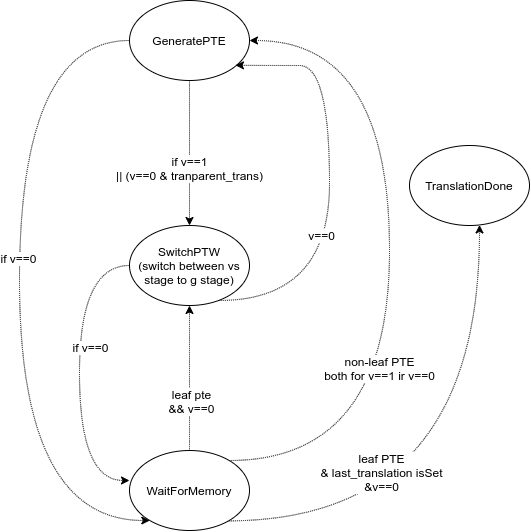

The diagram above was exported from draw.io. Its source (the exported page's mxGraphModel, read from the mxfile embedded in the PNG):
<mxGraphModel dx="2673" dy="943" grid="1" gridSize="10" guides="1" tooltips="1" connect="1" arrows="1" fold="1" page="1" pageScale="1" pageWidth="900" pageHeight="1600" math="0" shadow="0">
  <root>
    <mxCell id="6QTiaxKXoX3GNNBqbsKu-0" />
    <mxCell id="6QTiaxKXoX3GNNBqbsKu-1" parent="6QTiaxKXoX3GNNBqbsKu-0" />
    <mxCell id="6QTiaxKXoX3GNNBqbsKu-2" style="edgeStyle=orthogonalEdgeStyle;curved=1;rounded=0;orthogonalLoop=1;jettySize=auto;html=1;exitX=0.5;exitY=1;exitDx=0;exitDy=0;dashed=1;dashPattern=1 1;fontSize=12;" edge="1" parent="6QTiaxKXoX3GNNBqbsKu-1" source="6QTiaxKXoX3GNNBqbsKu-6" target="6QTiaxKXoX3GNNBqbsKu-15">
      <mxGeometry relative="1" as="geometry">
        <mxPoint x="-560" y="370" as="targetPoint" />
      </mxGeometry>
    </mxCell>
    <mxCell id="6QTiaxKXoX3GNNBqbsKu-3" value="if v==1&lt;br&gt;|| (v==0 &amp;amp; tranparent_trans)" style="edgeLabel;html=1;align=center;verticalAlign=middle;resizable=0;points=[];fontSize=12;" vertex="1" connectable="0" parent="6QTiaxKXoX3GNNBqbsKu-2">
      <mxGeometry x="0.1912" y="-1" relative="1" as="geometry">
        <mxPoint as="offset" />
      </mxGeometry>
    </mxCell>
    <mxCell id="6QTiaxKXoX3GNNBqbsKu-4" style="edgeStyle=orthogonalEdgeStyle;curved=1;rounded=0;orthogonalLoop=1;jettySize=auto;html=1;dashed=1;dashPattern=1 1;fontSize=12;" edge="1" parent="6QTiaxKXoX3GNNBqbsKu-1" source="6QTiaxKXoX3GNNBqbsKu-6" target="6QTiaxKXoX3GNNBqbsKu-22">
      <mxGeometry relative="1" as="geometry">
        <Array as="points">
          <mxPoint x="-730" y="180" />
          <mxPoint x="-730" y="660" />
        </Array>
        <mxPoint x="-620" y="640" as="targetPoint" />
      </mxGeometry>
    </mxCell>
    <mxCell id="6QTiaxKXoX3GNNBqbsKu-5" value="if v==0" style="edgeLabel;html=1;align=center;verticalAlign=middle;resizable=0;points=[];fontSize=12;" vertex="1" connectable="0" parent="6QTiaxKXoX3GNNBqbsKu-4">
      <mxGeometry x="-0.0922" y="-2" relative="1" as="geometry">
        <mxPoint as="offset" />
      </mxGeometry>
    </mxCell>
    <mxCell id="6QTiaxKXoX3GNNBqbsKu-6" value="&lt;font style=&quot;font-size: 12px&quot;&gt;GeneratePTE&lt;/font&gt;" style="ellipse;whiteSpace=wrap;html=1;fontSize=7;fillColor=#FFFFFF;" vertex="1" parent="6QTiaxKXoX3GNNBqbsKu-1">
      <mxGeometry x="-620" y="140" width="120" height="80" as="geometry" />
    </mxCell>
    <mxCell id="6QTiaxKXoX3GNNBqbsKu-12" style="edgeStyle=orthogonalEdgeStyle;curved=1;rounded=0;orthogonalLoop=1;jettySize=auto;html=1;dashed=1;dashPattern=1 1;fontSize=12;entryX=0.883;entryY=0.81;entryDx=0;entryDy=0;entryPerimeter=0;" edge="1" parent="6QTiaxKXoX3GNNBqbsKu-1" source="6QTiaxKXoX3GNNBqbsKu-15" target="6QTiaxKXoX3GNNBqbsKu-6">
      <mxGeometry relative="1" as="geometry">
        <Array as="points">
          <mxPoint x="-420" y="440" />
          <mxPoint x="-420" y="205" />
          <mxPoint x="-480" y="205" />
        </Array>
        <mxPoint x="-510" y="210" as="targetPoint" />
      </mxGeometry>
    </mxCell>
    <mxCell id="6QTiaxKXoX3GNNBqbsKu-24" value="v==0" style="edgeLabel;html=1;align=center;verticalAlign=middle;resizable=0;points=[];fontSize=12;" vertex="1" connectable="0" parent="6QTiaxKXoX3GNNBqbsKu-12">
      <mxGeometry x="-0.1986" y="9" relative="1" as="geometry">
        <mxPoint as="offset" />
      </mxGeometry>
    </mxCell>
    <mxCell id="6QTiaxKXoX3GNNBqbsKu-13" style="edgeStyle=orthogonalEdgeStyle;curved=1;rounded=0;orthogonalLoop=1;jettySize=auto;html=1;entryX=0;entryY=0.375;entryDx=0;entryDy=0;dashed=1;dashPattern=1 1;fontSize=12;exitX=0;exitY=0.5;exitDx=0;exitDy=0;entryPerimeter=0;" edge="1" parent="6QTiaxKXoX3GNNBqbsKu-1" source="6QTiaxKXoX3GNNBqbsKu-15" target="6QTiaxKXoX3GNNBqbsKu-22">
      <mxGeometry relative="1" as="geometry">
        <Array as="points">
          <mxPoint x="-670" y="405" />
          <mxPoint x="-670" y="620" />
        </Array>
      </mxGeometry>
    </mxCell>
    <mxCell id="6QTiaxKXoX3GNNBqbsKu-14" value="if v==0" style="edgeLabel;html=1;align=center;verticalAlign=middle;resizable=0;points=[];fontSize=12;" vertex="1" connectable="0" parent="6QTiaxKXoX3GNNBqbsKu-13">
      <mxGeometry x="-0.1991" y="1" relative="1" as="geometry">
        <mxPoint x="9" y="5" as="offset" />
      </mxGeometry>
    </mxCell>
    <mxCell id="6QTiaxKXoX3GNNBqbsKu-15" value="SwitchPTW&lt;br&gt;(switch between vs&lt;br&gt;stage to g stage)" style="ellipse;whiteSpace=wrap;html=1;fontSize=12;fillColor=#FFFFFF;" vertex="1" parent="6QTiaxKXoX3GNNBqbsKu-1">
      <mxGeometry x="-620" y="365" width="120" height="80" as="geometry" />
    </mxCell>
    <mxCell id="6QTiaxKXoX3GNNBqbsKu-16" style="edgeStyle=orthogonalEdgeStyle;curved=1;rounded=0;orthogonalLoop=1;jettySize=auto;html=1;entryX=1;entryY=0.5;entryDx=0;entryDy=0;dashed=1;dashPattern=1 1;fontSize=12;" edge="1" parent="6QTiaxKXoX3GNNBqbsKu-1" source="6QTiaxKXoX3GNNBqbsKu-22" target="6QTiaxKXoX3GNNBqbsKu-6">
      <mxGeometry relative="1" as="geometry">
        <Array as="points">
          <mxPoint x="-360" y="600" />
          <mxPoint x="-360" y="180" />
        </Array>
      </mxGeometry>
    </mxCell>
    <mxCell id="6QTiaxKXoX3GNNBqbsKu-17" value="non-leaf PTE&lt;br&gt;both for v==1 ir v==0" style="edgeLabel;html=1;align=center;verticalAlign=middle;resizable=0;points=[];fontSize=12;" vertex="1" connectable="0" parent="6QTiaxKXoX3GNNBqbsKu-16">
      <mxGeometry x="-0.2977" y="11" relative="1" as="geometry">
        <mxPoint as="offset" />
      </mxGeometry>
    </mxCell>
    <mxCell id="6QTiaxKXoX3GNNBqbsKu-18" style="edgeStyle=orthogonalEdgeStyle;curved=1;rounded=0;orthogonalLoop=1;jettySize=auto;html=1;exitX=0.5;exitY=0;exitDx=0;exitDy=0;dashed=1;dashPattern=1 1;fontSize=12;" edge="1" parent="6QTiaxKXoX3GNNBqbsKu-1" source="6QTiaxKXoX3GNNBqbsKu-22" target="6QTiaxKXoX3GNNBqbsKu-15">
      <mxGeometry relative="1" as="geometry">
        <Array as="points">
          <mxPoint x="-560" y="560" />
          <mxPoint x="-560" y="560" />
        </Array>
      </mxGeometry>
    </mxCell>
    <mxCell id="6QTiaxKXoX3GNNBqbsKu-19" value="leaf pte&lt;br&gt;&amp;amp;&amp;amp; v==0" style="edgeLabel;html=1;align=center;verticalAlign=middle;resizable=0;points=[];fontSize=12;" vertex="1" connectable="0" parent="6QTiaxKXoX3GNNBqbsKu-18">
      <mxGeometry x="-0.302" y="-1" relative="1" as="geometry">
        <mxPoint as="offset" />
      </mxGeometry>
    </mxCell>
    <mxCell id="6QTiaxKXoX3GNNBqbsKu-20" style="edgeStyle=orthogonalEdgeStyle;curved=1;rounded=0;orthogonalLoop=1;jettySize=auto;html=1;dashed=1;dashPattern=1 1;fontSize=12;exitX=0.81;exitY=0.88;exitDx=0;exitDy=0;exitPerimeter=0;" edge="1" parent="6QTiaxKXoX3GNNBqbsKu-1" source="6QTiaxKXoX3GNNBqbsKu-22" target="6QTiaxKXoX3GNNBqbsKu-23">
      <mxGeometry relative="1" as="geometry">
        <Array as="points">
          <mxPoint x="-270" y="660" />
        </Array>
        <mxPoint x="-270" y="370" as="targetPoint" />
      </mxGeometry>
    </mxCell>
    <mxCell id="6QTiaxKXoX3GNNBqbsKu-21" value="leaf PTE&lt;br&gt;&amp;amp; last_translation isSet&lt;br&gt;&amp;amp;v==0" style="edgeLabel;html=1;align=center;verticalAlign=middle;resizable=0;points=[];fontSize=12;rotation=0;" vertex="1" connectable="0" parent="6QTiaxKXoX3GNNBqbsKu-20">
      <mxGeometry x="0.2922" y="-3" relative="1" as="geometry">
        <mxPoint x="-102" y="53" as="offset" />
      </mxGeometry>
    </mxCell>
    <mxCell id="6QTiaxKXoX3GNNBqbsKu-22" value="WaitForMemory" style="ellipse;whiteSpace=wrap;html=1;fontSize=12;fillColor=#FFFFFF;" vertex="1" parent="6QTiaxKXoX3GNNBqbsKu-1">
      <mxGeometry x="-620" y="590" width="120" height="80" as="geometry" />
    </mxCell>
    <mxCell id="6QTiaxKXoX3GNNBqbsKu-23" value="TranslationDone" style="ellipse;whiteSpace=wrap;html=1;fontSize=12;fillColor=#FFFFFF;" vertex="1" parent="6QTiaxKXoX3GNNBqbsKu-1">
      <mxGeometry x="-340" y="285" width="120" height="80" as="geometry" />
    </mxCell>
  </root>
</mxGraphModel>